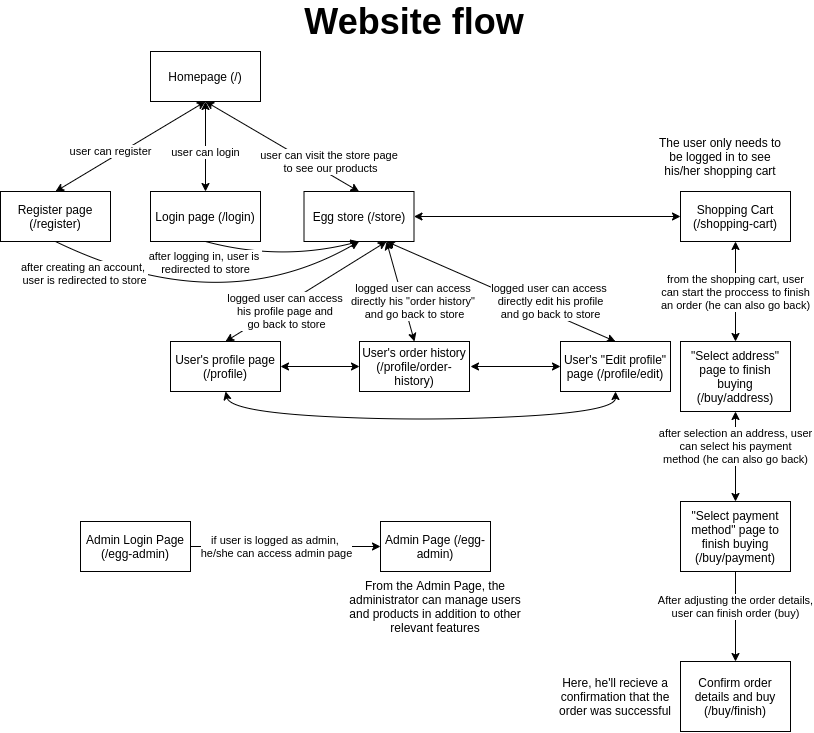

The diagram above was exported from draw.io. Its source (the exported page's mxGraphModel, read from the mxfile embedded in the PNG):
<mxGraphModel dx="1129" dy="645" grid="1" gridSize="10" guides="1" tooltips="1" connect="1" arrows="1" fold="1" page="1" pageScale="1" pageWidth="827" pageHeight="1169" math="0" shadow="0">
  <root>
    <mxCell id="WIyWlLk6GJQsqaUBKTNV-0" />
    <mxCell id="WIyWlLk6GJQsqaUBKTNV-1" parent="WIyWlLk6GJQsqaUBKTNV-0" />
    <mxCell id="HVkT2WzvJDJP230CJ_rY-0" value="Homepage (/)" style="rounded=0;whiteSpace=wrap;html=1;" vertex="1" parent="WIyWlLk6GJQsqaUBKTNV-1">
      <mxGeometry x="150" y="90" width="110" height="50" as="geometry" />
    </mxCell>
    <mxCell id="HVkT2WzvJDJP230CJ_rY-1" value="Login page (/login)" style="rounded=0;whiteSpace=wrap;html=1;" vertex="1" parent="WIyWlLk6GJQsqaUBKTNV-1">
      <mxGeometry x="150" y="230" width="110" height="50" as="geometry" />
    </mxCell>
    <mxCell id="HVkT2WzvJDJP230CJ_rY-2" value="Register page (/register)" style="rounded=0;whiteSpace=wrap;html=1;" vertex="1" parent="WIyWlLk6GJQsqaUBKTNV-1">
      <mxGeometry y="230" width="110" height="50" as="geometry" />
    </mxCell>
    <mxCell id="HVkT2WzvJDJP230CJ_rY-3" value="&lt;font style=&quot;font-size: 36px&quot;&gt;&lt;b&gt;Website flow&lt;/b&gt;&lt;/font&gt;" style="text;html=1;strokeColor=none;fillColor=none;align=center;verticalAlign=middle;whiteSpace=wrap;rounded=0;" vertex="1" parent="WIyWlLk6GJQsqaUBKTNV-1">
      <mxGeometry x="289" y="40" width="250" height="40" as="geometry" />
    </mxCell>
    <mxCell id="HVkT2WzvJDJP230CJ_rY-4" value="Egg store (/store)" style="rounded=0;whiteSpace=wrap;html=1;" vertex="1" parent="WIyWlLk6GJQsqaUBKTNV-1">
      <mxGeometry x="303.5" y="230" width="110" height="50" as="geometry" />
    </mxCell>
    <mxCell id="HVkT2WzvJDJP230CJ_rY-5" value="Shopping Cart (/shopping-cart)" style="rounded=0;whiteSpace=wrap;html=1;" vertex="1" parent="WIyWlLk6GJQsqaUBKTNV-1">
      <mxGeometry x="680" y="230" width="110" height="50" as="geometry" />
    </mxCell>
    <mxCell id="HVkT2WzvJDJP230CJ_rY-9" style="edgeStyle=orthogonalEdgeStyle;rounded=0;orthogonalLoop=1;jettySize=auto;html=1;exitX=1;exitY=0.5;exitDx=0;exitDy=0;entryX=0;entryY=0.5;entryDx=0;entryDy=0;" edge="1" parent="WIyWlLk6GJQsqaUBKTNV-1" source="HVkT2WzvJDJP230CJ_rY-6" target="HVkT2WzvJDJP230CJ_rY-8">
      <mxGeometry relative="1" as="geometry" />
    </mxCell>
    <mxCell id="HVkT2WzvJDJP230CJ_rY-10" value="if user is logged as admin, &lt;br&gt;he/she can access admin page" style="edgeLabel;html=1;align=center;verticalAlign=middle;resizable=0;points=[];" vertex="1" connectable="0" parent="HVkT2WzvJDJP230CJ_rY-9">
      <mxGeometry x="-0.3167" y="-1" relative="1" as="geometry">
        <mxPoint x="21" y="-1" as="offset" />
      </mxGeometry>
    </mxCell>
    <mxCell id="HVkT2WzvJDJP230CJ_rY-6" value="Admin Login Page (/egg-admin)" style="rounded=0;whiteSpace=wrap;html=1;" vertex="1" parent="WIyWlLk6GJQsqaUBKTNV-1">
      <mxGeometry x="80" y="560" width="110" height="50" as="geometry" />
    </mxCell>
    <mxCell id="HVkT2WzvJDJP230CJ_rY-8" value="Admin Page (/egg-admin)" style="rounded=0;whiteSpace=wrap;html=1;" vertex="1" parent="WIyWlLk6GJQsqaUBKTNV-1">
      <mxGeometry x="380" y="560" width="110" height="50" as="geometry" />
    </mxCell>
    <mxCell id="HVkT2WzvJDJP230CJ_rY-11" value="&quot;Select address&quot; page to finish buying (/buy/address)" style="rounded=0;whiteSpace=wrap;html=1;" vertex="1" parent="WIyWlLk6GJQsqaUBKTNV-1">
      <mxGeometry x="680" y="380" width="110" height="70" as="geometry" />
    </mxCell>
    <mxCell id="HVkT2WzvJDJP230CJ_rY-12" value="&quot;Select payment method&quot; page to finish buying (/buy/payment)" style="rounded=0;whiteSpace=wrap;html=1;" vertex="1" parent="WIyWlLk6GJQsqaUBKTNV-1">
      <mxGeometry x="680" y="540" width="110" height="70" as="geometry" />
    </mxCell>
    <mxCell id="HVkT2WzvJDJP230CJ_rY-14" value="User's order history (/profile/order-history)" style="rounded=0;whiteSpace=wrap;html=1;" vertex="1" parent="WIyWlLk6GJQsqaUBKTNV-1">
      <mxGeometry x="359" y="380" width="110" height="50" as="geometry" />
    </mxCell>
    <mxCell id="HVkT2WzvJDJP230CJ_rY-15" value="User's &quot;Edit profile&quot; page (/profile/edit)" style="rounded=0;whiteSpace=wrap;html=1;" vertex="1" parent="WIyWlLk6GJQsqaUBKTNV-1">
      <mxGeometry x="560" y="380" width="110" height="50" as="geometry" />
    </mxCell>
    <mxCell id="HVkT2WzvJDJP230CJ_rY-16" value="User's profile page (/profile)" style="rounded=0;whiteSpace=wrap;html=1;" vertex="1" parent="WIyWlLk6GJQsqaUBKTNV-1">
      <mxGeometry x="170" y="380" width="110" height="50" as="geometry" />
    </mxCell>
    <mxCell id="HVkT2WzvJDJP230CJ_rY-18" value="" style="endArrow=classic;html=1;exitX=0.5;exitY=1;exitDx=0;exitDy=0;entryX=0.5;entryY=0;entryDx=0;entryDy=0;startArrow=classic;" edge="1" parent="WIyWlLk6GJQsqaUBKTNV-1" source="HVkT2WzvJDJP230CJ_rY-0" target="HVkT2WzvJDJP230CJ_rY-2">
      <mxGeometry width="50" height="50" relative="1" as="geometry">
        <mxPoint x="290" y="320" as="sourcePoint" />
        <mxPoint x="340" y="270" as="targetPoint" />
      </mxGeometry>
    </mxCell>
    <mxCell id="HVkT2WzvJDJP230CJ_rY-22" value="user can register" style="edgeLabel;html=1;align=center;verticalAlign=middle;resizable=0;points=[];" vertex="1" connectable="0" parent="HVkT2WzvJDJP230CJ_rY-18">
      <mxGeometry x="0.3023" y="1" relative="1" as="geometry">
        <mxPoint x="2" y="-10" as="offset" />
      </mxGeometry>
    </mxCell>
    <mxCell id="HVkT2WzvJDJP230CJ_rY-19" value="" style="endArrow=classic;html=1;exitX=0.5;exitY=1;exitDx=0;exitDy=0;entryX=0.5;entryY=0;entryDx=0;entryDy=0;startArrow=classic;" edge="1" parent="WIyWlLk6GJQsqaUBKTNV-1" source="HVkT2WzvJDJP230CJ_rY-0" target="HVkT2WzvJDJP230CJ_rY-1">
      <mxGeometry width="50" height="50" relative="1" as="geometry">
        <mxPoint x="215" y="150" as="sourcePoint" />
        <mxPoint x="65" y="240" as="targetPoint" />
      </mxGeometry>
    </mxCell>
    <mxCell id="HVkT2WzvJDJP230CJ_rY-21" value="user can login" style="edgeLabel;html=1;align=center;verticalAlign=middle;resizable=0;points=[];" vertex="1" connectable="0" parent="HVkT2WzvJDJP230CJ_rY-19">
      <mxGeometry x="0.2037" y="4" relative="1" as="geometry">
        <mxPoint x="-4" y="-4" as="offset" />
      </mxGeometry>
    </mxCell>
    <mxCell id="HVkT2WzvJDJP230CJ_rY-20" value="user can visit the store page &lt;br&gt;to see our products" style="endArrow=classic;startArrow=classic;html=1;exitX=0.5;exitY=1;exitDx=0;exitDy=0;entryX=0.5;entryY=0;entryDx=0;entryDy=0;" edge="1" parent="WIyWlLk6GJQsqaUBKTNV-1" source="HVkT2WzvJDJP230CJ_rY-0" target="HVkT2WzvJDJP230CJ_rY-4">
      <mxGeometry x="0.5531" y="11" width="50" height="50" relative="1" as="geometry">
        <mxPoint x="215" y="150" as="sourcePoint" />
        <mxPoint x="215" y="240" as="targetPoint" />
        <mxPoint as="offset" />
      </mxGeometry>
    </mxCell>
    <mxCell id="HVkT2WzvJDJP230CJ_rY-23" value="" style="endArrow=classic;html=1;exitX=0.5;exitY=1;exitDx=0;exitDy=0;entryX=0.5;entryY=1;entryDx=0;entryDy=0;curved=1;" edge="1" parent="WIyWlLk6GJQsqaUBKTNV-1" source="HVkT2WzvJDJP230CJ_rY-1" target="HVkT2WzvJDJP230CJ_rY-4">
      <mxGeometry width="50" height="50" relative="1" as="geometry">
        <mxPoint x="300" y="370" as="sourcePoint" />
        <mxPoint x="350" y="320" as="targetPoint" />
        <Array as="points">
          <mxPoint x="280" y="300" />
        </Array>
      </mxGeometry>
    </mxCell>
    <mxCell id="HVkT2WzvJDJP230CJ_rY-24" value="after logging in, user is &lt;br&gt;redirected to store" style="edgeLabel;html=1;align=center;verticalAlign=middle;resizable=0;points=[];" vertex="1" connectable="0" parent="HVkT2WzvJDJP230CJ_rY-23">
      <mxGeometry x="-0.0775" y="11" relative="1" as="geometry">
        <mxPoint x="-74" y="12" as="offset" />
      </mxGeometry>
    </mxCell>
    <mxCell id="HVkT2WzvJDJP230CJ_rY-25" value="" style="endArrow=classic;html=1;exitX=0.5;exitY=1;exitDx=0;exitDy=0;curved=1;entryX=0.5;entryY=1;entryDx=0;entryDy=0;" edge="1" parent="WIyWlLk6GJQsqaUBKTNV-1" source="HVkT2WzvJDJP230CJ_rY-2" target="HVkT2WzvJDJP230CJ_rY-4">
      <mxGeometry width="50" height="50" relative="1" as="geometry">
        <mxPoint x="215" y="290" as="sourcePoint" />
        <mxPoint x="350" y="280" as="targetPoint" />
        <Array as="points">
          <mxPoint x="220" y="360" />
        </Array>
      </mxGeometry>
    </mxCell>
    <mxCell id="HVkT2WzvJDJP230CJ_rY-26" value="after creating an account, &lt;br&gt;user is redirected to store" style="edgeLabel;html=1;align=center;verticalAlign=middle;resizable=0;points=[];" vertex="1" connectable="0" parent="HVkT2WzvJDJP230CJ_rY-25">
      <mxGeometry x="-0.0775" y="11" relative="1" as="geometry">
        <mxPoint x="-119" y="-28" as="offset" />
      </mxGeometry>
    </mxCell>
    <mxCell id="HVkT2WzvJDJP230CJ_rY-28" value="" style="endArrow=classic;startArrow=classic;html=1;entryX=0.75;entryY=1;entryDx=0;entryDy=0;exitX=0.5;exitY=0;exitDx=0;exitDy=0;" edge="1" parent="WIyWlLk6GJQsqaUBKTNV-1" source="HVkT2WzvJDJP230CJ_rY-16" target="HVkT2WzvJDJP230CJ_rY-4">
      <mxGeometry width="50" height="50" relative="1" as="geometry">
        <mxPoint x="300" y="380" as="sourcePoint" />
        <mxPoint x="350" y="330" as="targetPoint" />
      </mxGeometry>
    </mxCell>
    <mxCell id="HVkT2WzvJDJP230CJ_rY-31" value="logged user can access&amp;nbsp;&lt;br&gt;his profile page and &lt;br&gt;go back to store" style="edgeLabel;html=1;align=center;verticalAlign=middle;resizable=0;points=[];" vertex="1" connectable="0" parent="HVkT2WzvJDJP230CJ_rY-28">
      <mxGeometry x="-0.2091" y="-2" relative="1" as="geometry">
        <mxPoint x="-4" y="7" as="offset" />
      </mxGeometry>
    </mxCell>
    <mxCell id="HVkT2WzvJDJP230CJ_rY-29" value="&lt;span style=&quot;color: rgb(0 , 0 , 0) ; font-family: &amp;#34;helvetica&amp;#34; ; font-size: 11px ; font-style: normal ; font-weight: 400 ; letter-spacing: normal ; text-align: center ; text-indent: 0px ; text-transform: none ; word-spacing: 0px ; background-color: rgb(255 , 255 , 255) ; display: inline ; float: none&quot;&gt;logged user can access&amp;nbsp;&lt;/span&gt;&lt;br style=&quot;color: rgb(0 , 0 , 0) ; font-family: &amp;#34;helvetica&amp;#34; ; font-size: 11px ; font-style: normal ; font-weight: 400 ; letter-spacing: normal ; text-align: center ; text-indent: 0px ; text-transform: none ; word-spacing: 0px&quot;&gt;&lt;span style=&quot;color: rgb(0 , 0 , 0) ; font-family: &amp;#34;helvetica&amp;#34; ; font-size: 11px ; font-style: normal ; font-weight: 400 ; letter-spacing: normal ; text-align: center ; text-indent: 0px ; text-transform: none ; word-spacing: 0px ; background-color: rgb(255 , 255 , 255) ; display: inline ; float: none&quot;&gt;directly his &quot;order history&quot; &lt;br&gt;and&amp;nbsp;&lt;/span&gt;&lt;span style=&quot;color: rgb(0 , 0 , 0) ; font-family: &amp;#34;helvetica&amp;#34; ; font-size: 11px ; font-style: normal ; font-weight: 400 ; letter-spacing: normal ; text-align: center ; text-indent: 0px ; text-transform: none ; word-spacing: 0px ; background-color: rgb(255 , 255 , 255) ; display: inline ; float: none&quot;&gt;go back to store&lt;/span&gt;" style="endArrow=classic;startArrow=classic;html=1;entryX=0.75;entryY=1;entryDx=0;entryDy=0;exitX=0.5;exitY=0;exitDx=0;exitDy=0;" edge="1" parent="WIyWlLk6GJQsqaUBKTNV-1" source="HVkT2WzvJDJP230CJ_rY-14" target="HVkT2WzvJDJP230CJ_rY-4">
      <mxGeometry x="-0.2673" y="-11" width="50" height="50" relative="1" as="geometry">
        <mxPoint x="235" y="390" as="sourcePoint" />
        <mxPoint x="382.69000000000005" y="291.6500000000001" as="targetPoint" />
        <mxPoint as="offset" />
      </mxGeometry>
    </mxCell>
    <mxCell id="HVkT2WzvJDJP230CJ_rY-30" value="&lt;span style=&quot;color: rgb(0 , 0 , 0) ; font-size: 11px ; font-style: normal ; font-weight: 400 ; letter-spacing: normal ; text-align: center ; text-indent: 0px ; text-transform: none ; word-spacing: 0px ; background-color: rgb(255 , 255 , 255) ; font-family: &amp;#34;helvetica&amp;#34; ; display: inline ; float: none&quot;&gt;logged user can access&amp;nbsp;&lt;/span&gt;&lt;br style=&quot;color: rgb(0 , 0 , 0) ; font-size: 11px ; font-style: normal ; font-weight: 400 ; letter-spacing: normal ; text-align: center ; text-indent: 0px ; text-transform: none ; word-spacing: 0px ; font-family: &amp;#34;helvetica&amp;#34;&quot;&gt;&lt;span style=&quot;color: rgb(0 , 0 , 0) ; font-size: 11px ; font-style: normal ; font-weight: 400 ; letter-spacing: normal ; text-align: center ; text-indent: 0px ; text-transform: none ; word-spacing: 0px ; background-color: rgb(255 , 255 , 255) ; font-family: &amp;#34;helvetica&amp;#34; ; display: inline ; float: none&quot;&gt;directly edit his profile&lt;br&gt;and&amp;nbsp;&lt;/span&gt;&lt;span style=&quot;color: rgb(0 , 0 , 0) ; font-size: 11px ; font-style: normal ; font-weight: 400 ; letter-spacing: normal ; text-align: center ; text-indent: 0px ; text-transform: none ; word-spacing: 0px ; background-color: rgb(255 , 255 , 255) ; font-family: &amp;#34;helvetica&amp;#34; ; display: inline ; float: none&quot;&gt;go back to store&lt;/span&gt;" style="endArrow=classic;startArrow=classic;html=1;entryX=0.75;entryY=1;entryDx=0;entryDy=0;exitX=0.5;exitY=0;exitDx=0;exitDy=0;" edge="1" parent="WIyWlLk6GJQsqaUBKTNV-1" source="HVkT2WzvJDJP230CJ_rY-15" target="HVkT2WzvJDJP230CJ_rY-4">
      <mxGeometry x="-0.3951" y="-11" width="50" height="50" relative="1" as="geometry">
        <mxPoint x="369" y="390" as="sourcePoint" />
        <mxPoint x="384.34000000000015" y="292.5" as="targetPoint" />
        <mxPoint as="offset" />
      </mxGeometry>
    </mxCell>
    <mxCell id="HVkT2WzvJDJP230CJ_rY-32" value="" style="endArrow=classic;startArrow=classic;html=1;exitX=1;exitY=0.5;exitDx=0;exitDy=0;entryX=0;entryY=0.5;entryDx=0;entryDy=0;" edge="1" parent="WIyWlLk6GJQsqaUBKTNV-1" source="HVkT2WzvJDJP230CJ_rY-16" target="HVkT2WzvJDJP230CJ_rY-14">
      <mxGeometry width="50" height="50" relative="1" as="geometry">
        <mxPoint x="300" y="500" as="sourcePoint" />
        <mxPoint x="350" y="450" as="targetPoint" />
      </mxGeometry>
    </mxCell>
    <mxCell id="HVkT2WzvJDJP230CJ_rY-33" value="" style="endArrow=classic;startArrow=classic;html=1;exitX=0;exitY=0.5;exitDx=0;exitDy=0;" edge="1" parent="WIyWlLk6GJQsqaUBKTNV-1" source="HVkT2WzvJDJP230CJ_rY-15">
      <mxGeometry width="50" height="50" relative="1" as="geometry">
        <mxPoint x="290" y="415" as="sourcePoint" />
        <mxPoint x="470" y="405" as="targetPoint" />
      </mxGeometry>
    </mxCell>
    <mxCell id="HVkT2WzvJDJP230CJ_rY-35" value="" style="endArrow=classic;startArrow=classic;html=1;exitX=0.5;exitY=1;exitDx=0;exitDy=0;entryX=0.5;entryY=1;entryDx=0;entryDy=0;curved=1;" edge="1" parent="WIyWlLk6GJQsqaUBKTNV-1" source="HVkT2WzvJDJP230CJ_rY-15" target="HVkT2WzvJDJP230CJ_rY-16">
      <mxGeometry width="50" height="50" relative="1" as="geometry">
        <mxPoint x="570" y="415" as="sourcePoint" />
        <mxPoint x="480" y="415" as="targetPoint" />
        <Array as="points">
          <mxPoint x="615" y="450" />
          <mxPoint x="420" y="460" />
          <mxPoint x="230" y="450" />
        </Array>
      </mxGeometry>
    </mxCell>
    <mxCell id="HVkT2WzvJDJP230CJ_rY-36" value="" style="endArrow=classic;startArrow=classic;html=1;exitX=1;exitY=0.5;exitDx=0;exitDy=0;entryX=0;entryY=0.5;entryDx=0;entryDy=0;" edge="1" parent="WIyWlLk6GJQsqaUBKTNV-1" source="HVkT2WzvJDJP230CJ_rY-4" target="HVkT2WzvJDJP230CJ_rY-5">
      <mxGeometry width="50" height="50" relative="1" as="geometry">
        <mxPoint x="300" y="500" as="sourcePoint" />
        <mxPoint x="350" y="450" as="targetPoint" />
      </mxGeometry>
    </mxCell>
    <mxCell id="HVkT2WzvJDJP230CJ_rY-37" value="The user only needs to be logged in to see his/her shopping cart" style="text;html=1;strokeColor=none;fillColor=none;align=center;verticalAlign=middle;whiteSpace=wrap;rounded=0;" vertex="1" parent="WIyWlLk6GJQsqaUBKTNV-1">
      <mxGeometry x="650" y="170" width="140" height="50" as="geometry" />
    </mxCell>
    <mxCell id="HVkT2WzvJDJP230CJ_rY-38" value="From the Admin Page, the administrator can manage users and products in addition to other relevant features" style="text;html=1;strokeColor=none;fillColor=none;align=center;verticalAlign=middle;whiteSpace=wrap;rounded=0;" vertex="1" parent="WIyWlLk6GJQsqaUBKTNV-1">
      <mxGeometry x="345" y="610" width="180" height="70" as="geometry" />
    </mxCell>
    <mxCell id="HVkT2WzvJDJP230CJ_rY-39" value="Confirm order details and buy (/buy/finish)" style="rounded=0;whiteSpace=wrap;html=1;" vertex="1" parent="WIyWlLk6GJQsqaUBKTNV-1">
      <mxGeometry x="680" y="700" width="110" height="70" as="geometry" />
    </mxCell>
    <mxCell id="HVkT2WzvJDJP230CJ_rY-42" value="" style="endArrow=classic;startArrow=classic;html=1;entryX=0.5;entryY=1;entryDx=0;entryDy=0;exitX=0.5;exitY=0;exitDx=0;exitDy=0;" edge="1" parent="WIyWlLk6GJQsqaUBKTNV-1" source="HVkT2WzvJDJP230CJ_rY-12" target="HVkT2WzvJDJP230CJ_rY-11">
      <mxGeometry width="50" height="50" relative="1" as="geometry">
        <mxPoint x="540" y="530" as="sourcePoint" />
        <mxPoint x="590" y="480" as="targetPoint" />
      </mxGeometry>
    </mxCell>
    <mxCell id="HVkT2WzvJDJP230CJ_rY-49" value="&lt;span style=&quot;color: rgba(0 , 0 , 0 , 0) ; font-family: monospace ; font-size: 0px ; background-color: rgb(248 , 249 , 250)&quot;&gt;%3CmxGraphModel%3E%3Croot%3E%3CmxCell%20id%3D%220%22%2F%3E%3CmxCell%20id%3D%221%22%20parent%3D%220%22%2F%3E%3CmxCell%20id%3D%222%22%20value%3D%22from%20the%20sopping%20cart%2C%20user%26lt%3Bbr%26gt%3Bcan%20start%20the%20proccess%20to%20finish%26lt%3Bbr%26gt%3Ban%20order%20(he%20can%20also%20go%20back)%22%20style%3D%22edgeLabel%3Bhtml%3D1%3Balign%3Dcenter%3BverticalAlign%3Dmiddle%3Bresizable%3D0%3Bpoints%3D%5B%5D%3B%22%20vertex%3D%221%22%20connectable%3D%220%22%20parent%3D%221%22%3E%3CmxGeometry%20x%3D%22734.9999999999998%22%20y%3D%22330.16666666666674%22%20as%3D%22geometry%22%2F%3E%3C%2FmxCell%3E%3C%2Froot%3E%3C%2FmxGraphModel%3E&lt;/span&gt;&lt;span style=&quot;color: rgba(0 , 0 , 0 , 0) ; font-family: monospace ; font-size: 0px ; background-color: rgb(248 , 249 , 250)&quot;&gt;%3CmxGraphModel%3E%3Croot%3E%3CmxCell%20id%3D%220%22%2F%3E%3CmxCell%20id%3D%221%22%20parent%3D%220%22%2F%3E%3CmxCell%20id%3D%222%22%20value%3D%22from%20the%20sopping%20cart%2C%20user%26lt%3Bbr%26gt%3Bcan%20start%20the%20proccess%20to%20finish%26lt%3Bbr%26gt%3Ban%20order%20(he%20can%20also%20go%20back)%22%20style%3D%22edgeLabel%3Bhtml%3D1%3Balign%3Dcenter%3BverticalAlign%3Dmiddle%3Bresizable%3D0%3Bpoints%3D%5B%5D%3B%22%20vertex%3D%221%22%20connectable%3D%220%22%20parent%3D%221%22%3E%3CmxGeometry%20x%3D%22734.9999999999998%22%20y%3D%22330.16666666666674%22%20as%3D%22geometry%22%2F%3E%3C%2FmxCell%3E%3C%2Froot%3E%3C%2FmxGraphModel%3E&lt;/span&gt;" style="edgeLabel;html=1;align=center;verticalAlign=middle;resizable=0;points=[];" vertex="1" connectable="0" parent="HVkT2WzvJDJP230CJ_rY-42">
      <mxGeometry x="0.2963" y="-1" relative="1" as="geometry">
        <mxPoint as="offset" />
      </mxGeometry>
    </mxCell>
    <mxCell id="HVkT2WzvJDJP230CJ_rY-50" value="after selection an address, user&lt;br&gt;can select his payment&lt;br&gt;method (he can also go back)" style="edgeLabel;html=1;align=center;verticalAlign=middle;resizable=0;points=[];" vertex="1" connectable="0" parent="HVkT2WzvJDJP230CJ_rY-42">
      <mxGeometry x="0.2407" relative="1" as="geometry">
        <mxPoint as="offset" />
      </mxGeometry>
    </mxCell>
    <mxCell id="HVkT2WzvJDJP230CJ_rY-43" value="" style="endArrow=classic;html=1;exitX=0.5;exitY=1;exitDx=0;exitDy=0;entryX=0.5;entryY=0;entryDx=0;entryDy=0;startArrow=classic;" edge="1" parent="WIyWlLk6GJQsqaUBKTNV-1" source="HVkT2WzvJDJP230CJ_rY-5" target="HVkT2WzvJDJP230CJ_rY-11">
      <mxGeometry width="50" height="50" relative="1" as="geometry">
        <mxPoint x="540" y="530" as="sourcePoint" />
        <mxPoint x="590" y="480" as="targetPoint" />
      </mxGeometry>
    </mxCell>
    <mxCell id="HVkT2WzvJDJP230CJ_rY-45" value="from the shopping cart, user&lt;br&gt;can start the proccess to finish&lt;br&gt;an order (he can also go back)" style="edgeLabel;html=1;align=center;verticalAlign=middle;resizable=0;points=[];" vertex="1" connectable="0" parent="HVkT2WzvJDJP230CJ_rY-43">
      <mxGeometry x="0.2833" y="-1" relative="1" as="geometry">
        <mxPoint x="1" y="-14" as="offset" />
      </mxGeometry>
    </mxCell>
    <mxCell id="HVkT2WzvJDJP230CJ_rY-51" value="" style="endArrow=classic;html=1;exitX=0.5;exitY=1;exitDx=0;exitDy=0;entryX=0.5;entryY=0;entryDx=0;entryDy=0;" edge="1" parent="WIyWlLk6GJQsqaUBKTNV-1" source="HVkT2WzvJDJP230CJ_rY-12" target="HVkT2WzvJDJP230CJ_rY-39">
      <mxGeometry width="50" height="50" relative="1" as="geometry">
        <mxPoint x="520" y="540" as="sourcePoint" />
        <mxPoint x="570" y="490" as="targetPoint" />
      </mxGeometry>
    </mxCell>
    <mxCell id="HVkT2WzvJDJP230CJ_rY-52" value="After adjusting the order details,&lt;br&gt;user can finish order (buy)" style="edgeLabel;html=1;align=center;verticalAlign=middle;resizable=0;points=[];" vertex="1" connectable="0" parent="HVkT2WzvJDJP230CJ_rY-51">
      <mxGeometry x="-0.4259" y="-1" relative="1" as="geometry">
        <mxPoint x="1" y="9" as="offset" />
      </mxGeometry>
    </mxCell>
    <mxCell id="HVkT2WzvJDJP230CJ_rY-53" value="Here, he'll recieve a confirmation that the order was successful" style="text;html=1;strokeColor=none;fillColor=none;align=center;verticalAlign=middle;whiteSpace=wrap;rounded=0;" vertex="1" parent="WIyWlLk6GJQsqaUBKTNV-1">
      <mxGeometry x="550" y="705" width="130" height="60" as="geometry" />
    </mxCell>
  </root>
</mxGraphModel>